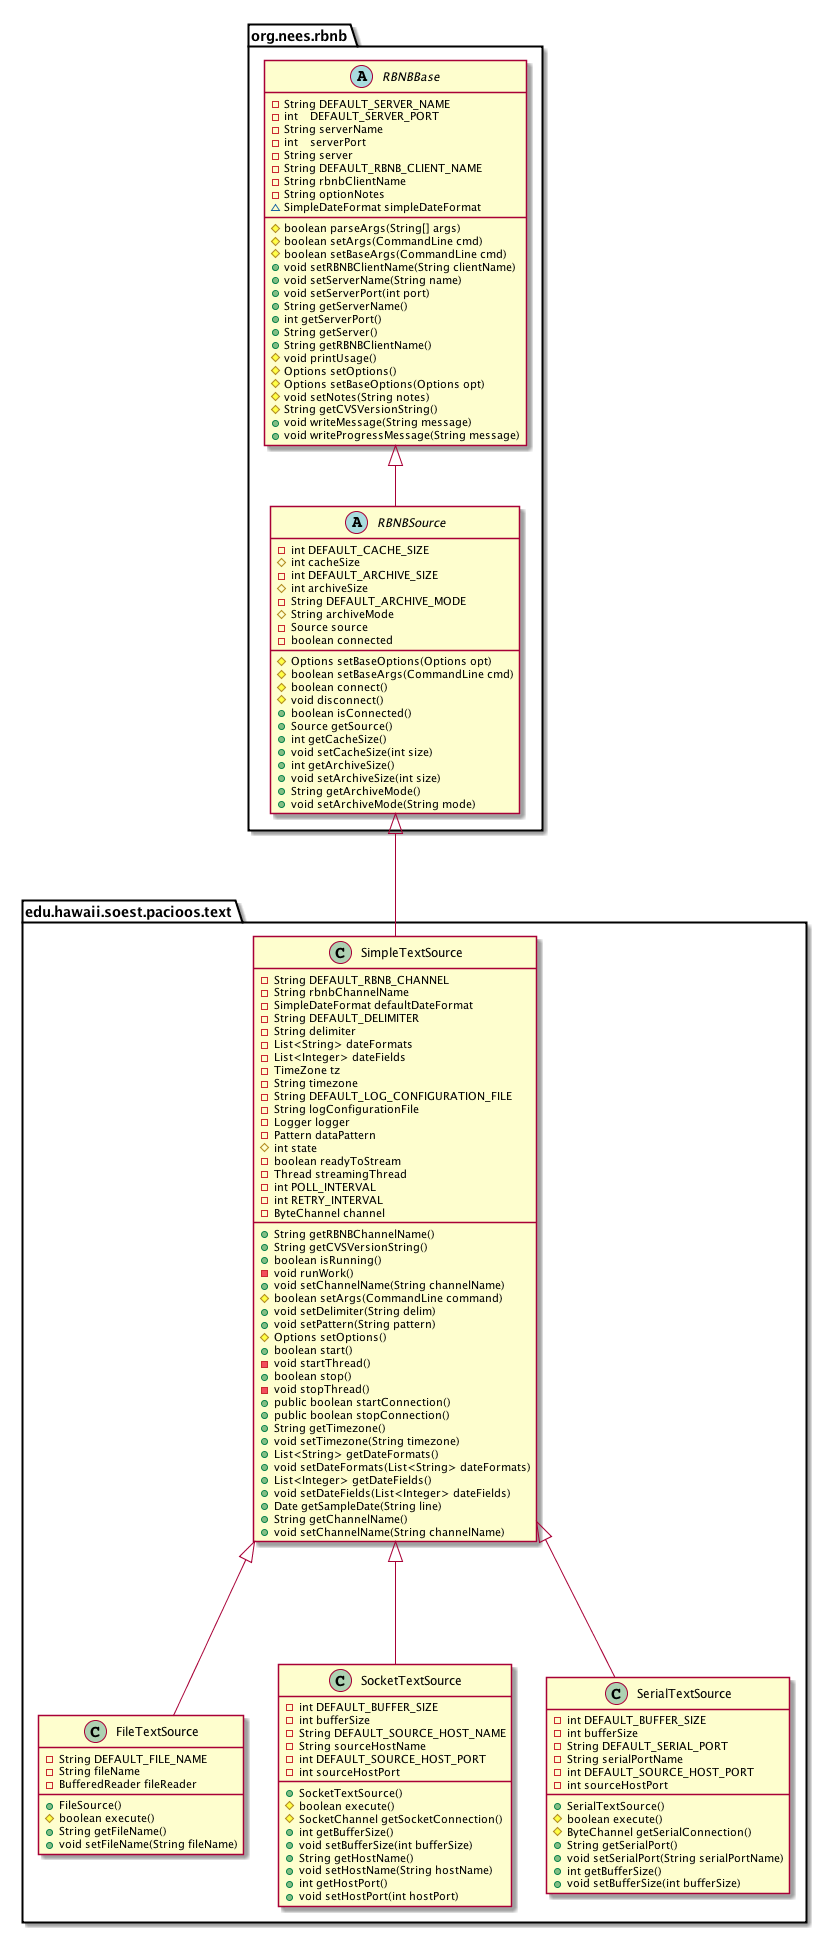

The diagram above was rendered by PlantUML. Its source (embedded in the PNG):
@startuml 

package org.nees.rbnb {

  abstract class RBNBBase { 
  
    - String DEFAULT_SERVER_NAME 
    - int    DEFAULT_SERVER_PORT 
    - String serverName 
    - int    serverPort 
    - String server 
    - String DEFAULT_RBNB_CLIENT_NAME 
    - String rbnbClientName 
    - String optionNotes 
    ~ SimpleDateFormat simpleDateFormat 
    # boolean parseArgs(String[] args) 
    # boolean setArgs(CommandLine cmd) 
    # boolean setBaseArgs(CommandLine cmd) 
    + void setRBNBClientName(String clientName) 
    + void setServerName(String name) 
    + void setServerPort(int port) 
    + String getServerName() 
    + int getServerPort() 
    + String getServer() 
    + String getRBNBClientName() 
    # void printUsage() 
    # Options setOptions() 
    # Options setBaseOptions(Options opt) 
    # void setNotes(String notes) 
    # String getCVSVersionString() 
    + void writeMessage(String message) 
    + void writeProgressMessage(String message) 
  
  } 


  abstract class RBNBSource { 
  
  -int DEFAULT_CACHE_SIZE 
  #int cacheSize 
  -int DEFAULT_ARCHIVE_SIZE
  #int archiveSize 
  -String DEFAULT_ARCHIVE_MODE 
  #String archiveMode 
  -Source source 
  -boolean connected
  #Options setBaseOptions(Options opt) 
  #boolean setBaseArgs(CommandLine cmd)
  #boolean connect() 
  #void disconnect() 
  +boolean isConnected() 
  +Source getSource() 
  +int getCacheSize() 
  +void setCacheSize(int size) 
  +int getArchiveSize() 
  +void setArchiveSize(int size) 
  +String getArchiveMode() 
  +void setArchiveMode(String mode) 
  
  } 

}

RBNBBase <|-- RBNBSource

package edu.hawaii.soest.pacioos.text {

  class SimpleTextSource {
    -String DEFAULT_RBNB_CHANNEL
    -String rbnbChannelName
    -SimpleDateFormat defaultDateFormat 
    -String DEFAULT_DELIMITER 
    -String delimiter
    -List<String> dateFormats 
    -List<Integer> dateFields 
    -TimeZone tz
    -String timezone 
    -String DEFAULT_LOG_CONFIGURATION_FILE 
    -String logConfigurationFile 
    -Logger logger
    -Pattern dataPattern 
    #int state 
    -boolean readyToStream 
    -Thread streamingThread 
    -int POLL_INTERVAL 
    -int RETRY_INTERVAL 
    -ByteChannel channel
    +String getRBNBChannelName()
    +String getCVSVersionString() 
    +boolean isRunning() 
    -void runWork() 
    +void setChannelName(String channelName)
    #boolean setArgs(CommandLine command) 
    +void setDelimiter(String delim) 
    +void setPattern(String pattern) 
    #Options setOptions() 
    +boolean start() 
    -void startThread() 
    +boolean stop() 
    -void stopThread()
    +public boolean startConnection()
    +public boolean stopConnection()
    +String getTimezone()
    +void setTimezone(String timezone) 
    +List<String> getDateFormats() 
    +void setDateFormats(List<String> dateFormats) 
    +List<Integer> getDateFields()
    +void setDateFields(List<Integer> dateFields)
    +Date getSampleDate(String line) 
    +String getChannelName()
    +void setChannelName(String channelName)
  }
  
  class FileTextSource { 

    -String DEFAULT_FILE_NAME 
    -String fileName 
    -BufferedReader fileReader 
    
    +FileSource() 
    #boolean execute() 
    +String getFileName() 
    +void setFileName(String fileName) 
  
  } 
   
  class SocketTextSource { 
    -int DEFAULT_BUFFER_SIZE
    -int bufferSize
    -String DEFAULT_SOURCE_HOST_NAME
    -String sourceHostName
    -int DEFAULT_SOURCE_HOST_PORT
    -int sourceHostPort
    +SocketTextSource() 
    #boolean execute() 
    #SocketChannel getSocketConnection()
    +int getBufferSize()
    +void setBufferSize(int bufferSize)
    +String getHostName()
    +void setHostName(String hostName)
    +int getHostPort()
    +void setHostPort(int hostPort)
  } 

  class SerialTextSource { 
    -int DEFAULT_BUFFER_SIZE
    -int bufferSize
    -String DEFAULT_SERIAL_PORT
    -String serialPortName
    -int DEFAULT_SOURCE_HOST_PORT
    -int sourceHostPort
    +SerialTextSource() 
    #boolean execute() 
    #ByteChannel getSerialConnection()
    +String getSerialPort()
    +void setSerialPort(String serialPortName)
    +int getBufferSize()
    +void setBufferSize(int bufferSize)
  } 


RBNBSource <|--- SimpleTextSource
SimpleTextSource <|--- FileTextSource 
SimpleTextSource <|--- SocketTextSource
SimpleTextSource <|--- SerialTextSource

} 

 @enduml